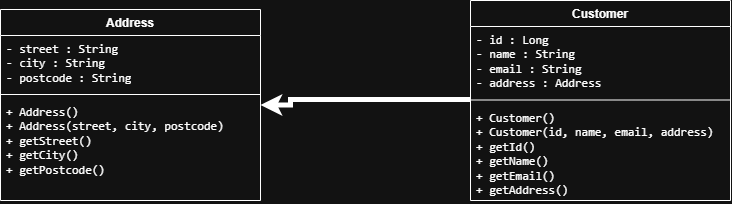

The diagram above was exported from draw.io. Its source (the exported page's mxGraphModel, read from the mxfile embedded in the PNG):
<mxGraphModel dx="1030" dy="562" grid="1" gridSize="10" guides="1" tooltips="1" connect="1" arrows="1" fold="1" page="1" pageScale="1" pageWidth="850" pageHeight="1100" math="0" shadow="0">
  <root>
    <mxCell id="0" />
    <mxCell id="1" parent="0" />
    <mxCell id="OY0QZzeV6OQ3IdMJ36Du-1" parent="1" style="swimlane;fontStyle=1;align=center;verticalAlign=top;childLayout=stackLayout;horizontal=1;startSize=26;horizontalStack=0;resizeParent=1;resizeParentMax=0;resizeLast=0;collapsible=1;marginBottom=0;whiteSpace=wrap;html=1;" value="Address" vertex="1">
      <mxGeometry height="191" width="260" x="70" y="170" as="geometry" />
    </mxCell>
    <mxCell id="OY0QZzeV6OQ3IdMJ36Du-2" parent="OY0QZzeV6OQ3IdMJ36Du-1" style="text;strokeColor=none;fillColor=none;align=left;verticalAlign=top;spacingLeft=4;spacingRight=4;overflow=hidden;rotatable=0;points=[[0,0.5],[1,0.5]];portConstraint=eastwest;whiteSpace=wrap;html=1;" value="&lt;code&gt;- street : String&lt;/code&gt;&lt;div&gt;&lt;code&gt;- city : String&lt;/code&gt;&lt;/div&gt;&lt;div&gt;&lt;code&gt;- postcode : String&lt;/code&gt;&lt;/div&gt;" vertex="1">
      <mxGeometry height="55" width="260" y="26" as="geometry" />
    </mxCell>
    <mxCell id="OY0QZzeV6OQ3IdMJ36Du-3" parent="OY0QZzeV6OQ3IdMJ36Du-1" style="line;strokeWidth=1;fillColor=none;align=left;verticalAlign=middle;spacingTop=-1;spacingLeft=3;spacingRight=3;rotatable=0;labelPosition=right;points=[];portConstraint=eastwest;strokeColor=inherit;" value="" vertex="1">
      <mxGeometry height="8" width="260" y="81" as="geometry" />
    </mxCell>
    <mxCell id="OY0QZzeV6OQ3IdMJ36Du-4" parent="OY0QZzeV6OQ3IdMJ36Du-1" style="text;strokeColor=none;fillColor=none;align=left;verticalAlign=top;spacingLeft=4;spacingRight=4;overflow=hidden;rotatable=0;points=[[0,0.5],[1,0.5]];portConstraint=eastwest;whiteSpace=wrap;html=1;" value="&lt;code&gt;+ Address()&lt;/code&gt;&lt;br/&gt;&lt;code&gt;+ Address(street, city, postcode)&lt;/code&gt;&lt;br/&gt;&lt;code&gt;+ getStreet()&lt;/code&gt;&lt;br/&gt;&lt;code&gt;+ getCity()&lt;/code&gt;&lt;br/&gt;&lt;code&gt;+ getPostcode()&lt;/code&gt;" vertex="1">
      <mxGeometry height="102" width="260" y="89" as="geometry" />
    </mxCell>
    <mxCell id="OY0QZzeV6OQ3IdMJ36Du-13" edge="1" parent="1" source="OY0QZzeV6OQ3IdMJ36Du-6" style="edgeStyle=orthogonalEdgeStyle;rounded=0;orthogonalLoop=1;jettySize=auto;html=1;entryX=1;entryY=0.5;entryDx=0;entryDy=0;strokeWidth=5;" target="OY0QZzeV6OQ3IdMJ36Du-1">
      <mxGeometry relative="1" x="-0.0348" as="geometry">
        <Array as="points">
          <mxPoint x="360" y="260" />
          <mxPoint x="360" y="265.5" />
        </Array>
        <mxPoint x="331.56" y="260" as="targetPoint" />
      </mxGeometry>
    </mxCell>
    <mxCell id="OY0QZzeV6OQ3IdMJ36Du-6" parent="1" style="swimlane;fontStyle=1;align=center;verticalAlign=top;childLayout=stackLayout;horizontal=1;startSize=26;horizontalStack=0;resizeParent=1;resizeParentMax=0;resizeLast=0;collapsible=1;marginBottom=0;whiteSpace=wrap;html=1;" value="Customer" vertex="1">
      <mxGeometry height="200" width="260" x="540" y="161" as="geometry" />
    </mxCell>
    <mxCell id="OY0QZzeV6OQ3IdMJ36Du-7" parent="OY0QZzeV6OQ3IdMJ36Du-6" style="text;strokeColor=none;fillColor=none;align=left;verticalAlign=top;spacingLeft=4;spacingRight=4;overflow=hidden;rotatable=0;points=[[0,0.5],[1,0.5]];portConstraint=eastwest;whiteSpace=wrap;html=1;" value="&lt;code&gt;- id : Long&lt;/code&gt;&lt;br/&gt;&lt;code&gt;- name : String&lt;/code&gt;&lt;br/&gt;&lt;code&gt;- email : String&lt;/code&gt;&lt;br/&gt;&lt;code&gt;- address : Address&lt;/code&gt;" vertex="1">
      <mxGeometry height="69.5" width="260" y="26" as="geometry" />
    </mxCell>
    <mxCell id="OY0QZzeV6OQ3IdMJ36Du-8" parent="OY0QZzeV6OQ3IdMJ36Du-6" style="line;strokeWidth=1;fillColor=none;align=left;verticalAlign=middle;spacingTop=-1;spacingLeft=3;spacingRight=3;rotatable=0;labelPosition=right;points=[];portConstraint=eastwest;strokeColor=inherit;" value="" vertex="1">
      <mxGeometry height="8" width="260" y="95.5" as="geometry" />
    </mxCell>
    <mxCell id="OY0QZzeV6OQ3IdMJ36Du-9" parent="OY0QZzeV6OQ3IdMJ36Du-6" style="text;strokeColor=none;fillColor=none;align=left;verticalAlign=top;spacingLeft=4;spacingRight=4;overflow=hidden;rotatable=0;points=[[0,0.5],[1,0.5]];portConstraint=eastwest;whiteSpace=wrap;html=1;" value="&lt;code&gt;+ Customer()&lt;/code&gt;&lt;br/&gt;&lt;code&gt;+ Customer(id, name, email, address)&lt;/code&gt;&lt;br/&gt;&lt;code&gt;+ getId()&lt;/code&gt;&lt;br/&gt;&lt;code&gt;+ getName()&lt;/code&gt;&lt;br/&gt;&lt;code&gt;+ getEmail()&lt;/code&gt;&lt;br/&gt;&lt;code&gt;+ getAddress()&lt;/code&gt;" vertex="1">
      <mxGeometry height="96.5" width="260" y="103.5" as="geometry" />
    </mxCell>
  </root>
</mxGraphModel>